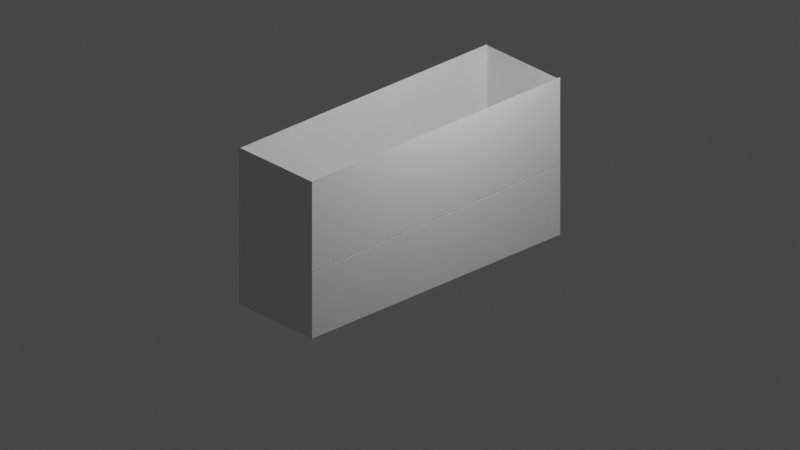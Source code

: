 # Source: Case.blend  (saved by Blender 3.4.6; exported with 4.5.12 LTS)
import bpy
from mathutils import Matrix  # noqa: F401  (used for matrix-valued properties, if any)

bpy.ops.wm.read_factory_settings(use_empty=True)
scene = bpy.context.scene
scene.name = 'Scene'

# ---- collections
col_collection = bpy.data.collections.new('Collection'); scene.collection.children.link(col_collection)

# ---- materials (node trees are filled in below, after node groups)
mat_material = bpy.data.materials.new('Material')
mat_material.alpha_threshold = 0.0
mat_material.roughness = 0.5
mat_material.line_color = (0.0, 0.0, 0.0, 1.0)

# ---- material node trees
mat_material.use_nodes = True; mat_material.node_tree.nodes.clear()
_N = mat_material.node_tree.nodes; _L = mat_material.node_tree.links
n0 = _N.new('ShaderNodeOutputMaterial'); n0.name = 'Material Output'; n0.location = (300, 300)
n1 = _N.new('ShaderNodeBsdfPrincipled'); n1.name = 'Principled BSDF'; n1.location = (10, 300)
n1.distribution = 'GGX'
n1.subsurface_method = 'RANDOM_WALK_SKIN'
n1.inputs[3].default_value = 1.45
n1.inputs[27].default_value = (0.0, 0.0, 0.0, 1.0)
n1.inputs[28].default_value = 1.0
_L.new(n1.outputs[0], n0.inputs[0])
n0.is_active_output = True

# ---- world
world_world = bpy.data.worlds.new('World'); scene.world = world_world
world_world.use_nodes = True; world_world.node_tree.nodes.clear()
_N = world_world.node_tree.nodes; _L = world_world.node_tree.links
n0 = _N.new('ShaderNodeOutputWorld'); n0.name = 'World Output'; n0.location = (300, 300)
n1 = _N.new('ShaderNodeBackground'); n1.name = 'Background'; n1.location = (10, 300)
n1.inputs[0].default_value = (0.05088, 0.05088, 0.05088, 1.0)
_L.new(n1.outputs[0], n0.inputs[0])
n0.is_active_output = True
world_world.color = (0.05088, 0.05088, 0.05088)
world_world.use_sun_shadow = False
world_world.sun_shadow_jitter_overblur = 0.0

# ---- cameras
cam_camera = bpy.data.cameras.new('Camera')
cam_camera.type = 'ORTHO'
cam_camera.clip_end = 100.0
cam_camera.ortho_scale = 15.01

# ---- lights
light_light = bpy.data.lights.new('Light', 'POINT')
light_light.transmission_factor = 0.0
light_light.energy = 1000.0
light_light.shadow_soft_size = 0.1
light_light.shadow_maximum_resolution = 0.006
light_light.use_absolute_resolution = True

# ---- meshes
me_cube = bpy.data.meshes.new('Cube')
me_cube.from_pydata([(1.0, 3.198, 0.4633), (1.0, 3.198, -1.0), (1.0, -3.198, 0.3653), (1.0, -3.198, -1.0), (-1.0, 3.198, 0.5564), (-1.0, 3.198, -1.0), (-1.0, -3.198, 0.4692), (-1.0, -3.198, -1.0), (1.0, 3.198, 2.278), (1.0, -3.198, 2.278), (1.0, -3.198, 2.287), (-1.0, -3.198, 2.287), (-1.0, 3.198, 2.262), (-1.0, -3.198, 2.262), (1.0, 3.198, 2.246), (-1.0, 3.198, 2.246), (1.0, 0.0, 2.278), (1.0, 0.0, 0.4143), (1.0, 3.198, 1.371), (1.0, 1.599, 2.278), (1.0, 1.599, 0.4388), (1.0, -1.599, 0.3898), (1.0, 0.7996, 2.278), (1.0, -1.599, 2.278), (1.0, -1.599, 0.3898), (1.0, -3.198, 0.3653), (1.0, -1.599, 2.278), (1.0, -3.198, 2.278), (1.0, 3.198, 1.371), (1.0, 3.198, 2.278), (1.0, 0.7996, 2.278), (1.0, 0.0, 2.278), (1.0, 1.599, 0.4388), (1.0, 0.0, 0.4143), (1.0, 3.198, 0.4633), (1.0, 1.599, 2.278)], [], [(0, 4, 6, 2, 21, 17, 20), (3, 2, 6, 7), (7, 6, 4, 5), (5, 1, 3, 7), (1, 0, 20, 17, 21, 2, 3), (5, 4, 0, 1), (19, 22, 30, 35), (6, 2, 10, 11), (4, 6, 13, 12), (0, 4, 15, 14), (18, 8, 29, 28), (8, 19, 35, 29), (2, 21, 24, 25), (22, 16, 31, 30), (16, 23, 26, 31), (9, 2, 25, 27), (20, 0, 34, 32), (17, 20, 32, 33), (21, 17, 33, 24), (23, 9, 27, 26), (0, 18, 28, 34)])
_uv = me_cube.uv_layers.new(name='UVMap')
_uv.uv.foreach_set('vector', [0.625, 0.5, 0.875, 0.5, 0.875, 0.75, 0.625, 0.75, 0.625, 0.6875, 0.625, 0.625, 0.625, 0.5625, 0.375, 0.75, 0.625, 0.75, 0.625, 1.0, 0.375, 1.0, 0.375, 0.0, 0.625, 0.0, 0.625, 0.25, 0.375, 0.25, 0.125, 0.5, 0.375, 0.5, 0.375, 0.75, 0.125, 0.75, 0.375, 0.5, 0.625, 0.5, 0.625, 0.5625, 0.625, 0.625, 0.625, 0.6875, 0.625, 0.75, 0.375, 0.75, 0.375, 0.25, 0.625, 0.25, 0.625, 0.5, 0.375, 0.5, 0.0, 0.0, 0.0, 0.0, 0.0, 0.0, 0.0, 0.0, 0.875, 0.75, 0.625, 0.75, 0.625, 0.75, 0.875, 0.75, 0.875, 0.5, 0.875, 0.75, 0.875, 0.75, 0.875, 0.5, 0.625, 0.5, 0.875, 0.5, 0.875, 0.5, 0.625, 0.5, 0.0, 0.0, 0.0, 0.0, 0.0, 0.0, 0.0, 0.0, 0.0, 0.0, 0.0, 0.0, 0.0, 0.0, 0.0, 0.0, 0.625, 0.75, 0.625, 0.6875, 0.625, 0.6875, 0.625, 0.75, 0.0, 0.0, 0.0, 0.0, 0.0, 0.0, 0.0, 0.0, 0.0, 0.0, 0.0, 0.0, 0.0, 0.0, 0.0, 0.0, 0.0, 0.0, 0.0, 0.0, 0.0, 0.0, 0.0, 0.0, 0.625, 0.5625, 0.625, 0.5, 0.625, 0.5, 0.625, 0.5625, 0.625, 0.625, 0.625, 0.5625, 0.625, 0.5625, 0.625, 0.625, 0.625, 0.6875, 0.625, 0.625, 0.625, 0.625, 0.625, 0.6875, 0.0, 0.0, 0.0, 0.0, 0.0, 0.0, 0.0, 0.0, 0.0, 0.0, 0.0, 0.0, 0.0, 0.0, 0.0, 0.0])
me_cube.materials.append(mat_material)
me_cube.use_mirror_vertex_groups = False
me_cube.update()
me_cube_001 = bpy.data.meshes.new('Cube.001')
me_cube_001.from_pydata([(1.0, -1.599, 0.3898), (1.0, -3.198, 0.3653), (1.0, -1.599, 2.278), (1.0, -3.198, 2.278), (1.0, 3.198, 1.371), (1.0, 3.198, 2.278), (1.0, 0.7996, 2.278), (1.0, 0.0, 2.278), (1.0, 1.599, 0.4388), (1.0, 0.0, 0.4143), (1.0, 3.198, 0.4633), (1.0, 1.599, 2.278)], [], [(1, 0, 9, 8, 10, 4, 5, 11, 6, 7, 2, 3)])
_uv = me_cube_001.uv_layers.new(name='UVMap')
_uv.uv.foreach_set('vector', [0.625, 0.75, 0.625, 0.6875, 0.625, 0.625, 0.625, 0.5625, 0.625, 0.5, 0.625, 0.5, 0.625, 0.5, 0.625, 0.5625, 0.625, 0.5938, 0.625, 0.625, 0.625, 0.6875, 0.625, 0.75])
me_cube_001.materials.append(mat_material)
me_cube_001.use_mirror_vertex_groups = False
me_cube_001.update()

# ---- objects
ob_cube = bpy.data.objects.new('Cube', me_cube)
ob_light = bpy.data.objects.new('Light', light_light)
ob_camera = bpy.data.objects.new('Camera', cam_camera)
ob_x = bpy.data.objects.new('Створка', me_cube_001)

# ---- transforms, parenting, visibility, modifiers, constraints
ob_cube.location = (0.0, 0.0, 0.0)
ob_cube.lock_rotations_4d = False
ob_cube.empty_display_type = 'ARROWS'
ob_cube.lineart.crease_threshold = 0.0
ob_light.location = (4.076, 1.005, 5.904)
ob_light.rotation_euler = (0.6503, 0.05522, 1.866)
ob_light.lock_rotations_4d = False
ob_light.empty_display_type = 'ARROWS'
ob_light.color = (0.0, 0.0, 0.0, 0.0)
ob_light.lineart.crease_threshold = 0.0
ob_camera.location = (7.359, -6.926, 4.958)
ob_camera.rotation_euler = (1.109, 0.0, 0.8149)
ob_camera.lock_rotations_4d = False
ob_camera.empty_display_type = 'ARROWS'
ob_camera.color = (0.0, 0.0, 0.0, 0.0)
ob_camera.display_type = 'WIRE'
ob_camera.lineart.crease_threshold = 0.0
ob_x.location = (0.0, 0.0, 0.02112)
ob_x.lock_rotations_4d = False
ob_x.empty_display_type = 'ARROWS'
ob_x.lineart.crease_threshold = 0.0

# ---- collection membership
col_collection.objects.link(ob_cube)
col_collection.objects.link(ob_light)
col_collection.objects.link(ob_camera)
col_collection.objects.link(ob_x)

# ---- scene / render settings (as saved in the file)
scene.camera = ob_camera
scene.frame_start = 1; scene.frame_end = 150; scene.frame_set(150)
scene.render.engine = 'CYCLES'
scene.render.image_settings.file_format = 'FFMPEG'
scene.render.image_settings.color_mode = 'RGB'
scene.render.fps = 30
scene.cycles.use_denoising = False
scene.cycles.sampling_pattern = 'TABULATED_SOBOL'
scene.cycles.use_light_tree = False
scene.view_settings.view_transform = 'Filmic'
bpy.context.view_layer.update()
